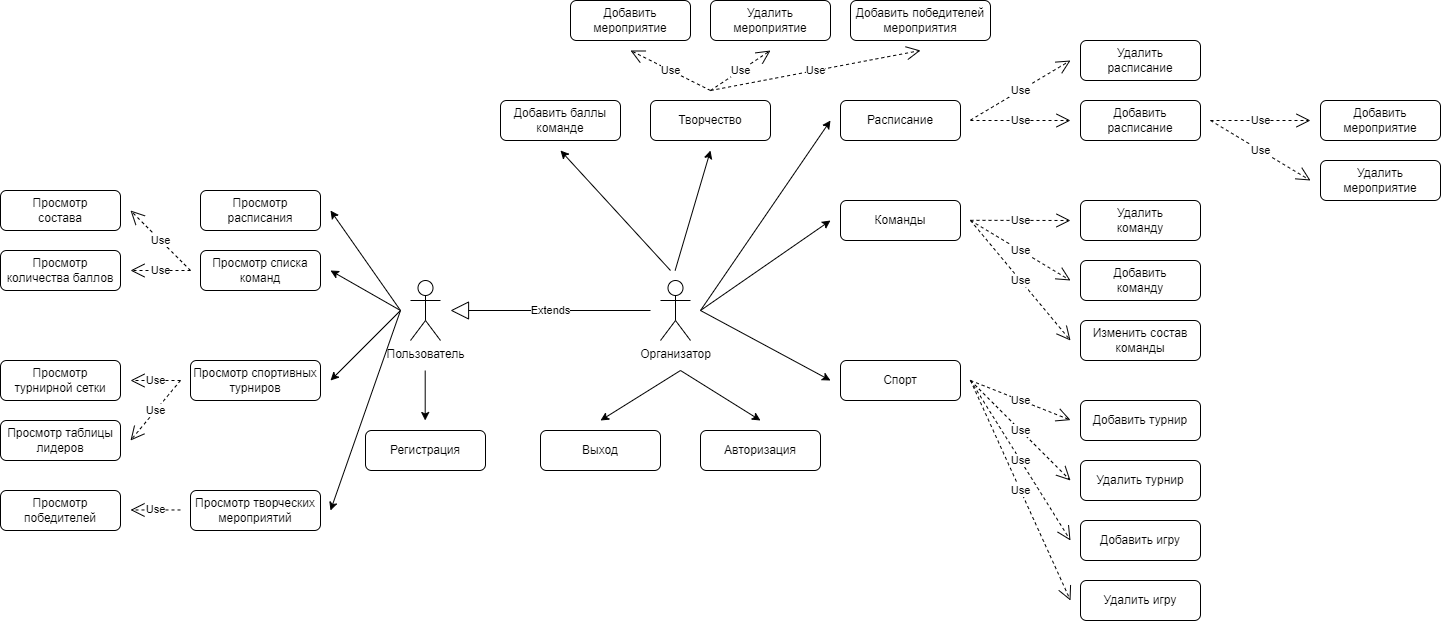

The diagram above was exported from draw.io. Its source (the exported page's mxGraphModel, read from the mxfile embedded in the PNG):
<mxGraphModel dx="1621" dy="1020" grid="0" gridSize="10" guides="1" tooltips="1" connect="1" arrows="1" fold="1" page="0" pageScale="1" pageWidth="827" pageHeight="1169" math="0" shadow="0">
  <root>
    <mxCell id="0" />
    <mxCell id="1" parent="0" />
    <mxCell id="OZne5NdtYYrR48Qp9VPB-1" value="Пользователь" style="shape=umlActor;verticalLabelPosition=bottom;verticalAlign=top;html=1;outlineConnect=0;" parent="1" vertex="1">
      <mxGeometry x="210" y="160" width="30" height="60" as="geometry" />
    </mxCell>
    <mxCell id="OZne5NdtYYrR48Qp9VPB-3" value="Просмотр расписания" style="rounded=1;whiteSpace=wrap;html=1;" parent="1" vertex="1">
      <mxGeometry y="70" width="120" height="40" as="geometry" />
    </mxCell>
    <mxCell id="OZne5NdtYYrR48Qp9VPB-4" value="Просмотр списка команд" style="rounded=1;whiteSpace=wrap;html=1;" parent="1" vertex="1">
      <mxGeometry y="130" width="120" height="40" as="geometry" />
    </mxCell>
    <mxCell id="OZne5NdtYYrR48Qp9VPB-5" value="Просмотр спортивных турниров" style="rounded=1;whiteSpace=wrap;html=1;" parent="1" vertex="1">
      <mxGeometry x="-10" y="240" width="130" height="40" as="geometry" />
    </mxCell>
    <mxCell id="OZne5NdtYYrR48Qp9VPB-6" value="Просмотр творческих мероприятий" style="rounded=1;whiteSpace=wrap;html=1;" parent="1" vertex="1">
      <mxGeometry x="-10" y="370" width="130" height="40" as="geometry" />
    </mxCell>
    <mxCell id="OZne5NdtYYrR48Qp9VPB-16" value="Организатор" style="shape=umlActor;verticalLabelPosition=bottom;verticalAlign=top;html=1;outlineConnect=0;" parent="1" vertex="1">
      <mxGeometry x="460" y="160" width="30" height="60" as="geometry" />
    </mxCell>
    <mxCell id="OZne5NdtYYrR48Qp9VPB-17" value="Расписание" style="rounded=1;whiteSpace=wrap;html=1;" parent="1" vertex="1">
      <mxGeometry x="640" y="-20" width="120" height="40" as="geometry" />
    </mxCell>
    <mxCell id="OZne5NdtYYrR48Qp9VPB-18" value="Команды" style="rounded=1;whiteSpace=wrap;html=1;" parent="1" vertex="1">
      <mxGeometry x="640" y="80" width="120" height="40" as="geometry" />
    </mxCell>
    <mxCell id="OZne5NdtYYrR48Qp9VPB-19" value="Спорт" style="rounded=1;whiteSpace=wrap;html=1;" parent="1" vertex="1">
      <mxGeometry x="640" y="240" width="120" height="40" as="geometry" />
    </mxCell>
    <mxCell id="OZne5NdtYYrR48Qp9VPB-20" value="Творчество" style="rounded=1;whiteSpace=wrap;html=1;" parent="1" vertex="1">
      <mxGeometry x="450" y="-20" width="120" height="40" as="geometry" />
    </mxCell>
    <mxCell id="OZne5NdtYYrR48Qp9VPB-21" value="" style="endArrow=classic;html=1;rounded=0;" parent="1" edge="1">
      <mxGeometry width="50" height="50" relative="1" as="geometry">
        <mxPoint x="500" y="190" as="sourcePoint" />
        <mxPoint x="630" as="targetPoint" />
      </mxGeometry>
    </mxCell>
    <mxCell id="OZne5NdtYYrR48Qp9VPB-22" value="" style="endArrow=classic;html=1;rounded=0;" parent="1" edge="1">
      <mxGeometry width="50" height="50" relative="1" as="geometry">
        <mxPoint x="500" y="190" as="sourcePoint" />
        <mxPoint x="630" y="260" as="targetPoint" />
      </mxGeometry>
    </mxCell>
    <mxCell id="OZne5NdtYYrR48Qp9VPB-23" value="" style="endArrow=classic;html=1;rounded=0;" parent="1" edge="1">
      <mxGeometry width="50" height="50" relative="1" as="geometry">
        <mxPoint x="500" y="190" as="sourcePoint" />
        <mxPoint x="630" y="100" as="targetPoint" />
      </mxGeometry>
    </mxCell>
    <mxCell id="OZne5NdtYYrR48Qp9VPB-25" value="Регистрация" style="rounded=1;whiteSpace=wrap;html=1;" parent="1" vertex="1">
      <mxGeometry x="165" y="310" width="120" height="40" as="geometry" />
    </mxCell>
    <mxCell id="OZne5NdtYYrR48Qp9VPB-26" value="Авторизация" style="rounded=1;whiteSpace=wrap;html=1;" parent="1" vertex="1">
      <mxGeometry x="500" y="310" width="120" height="40" as="geometry" />
    </mxCell>
    <mxCell id="OZne5NdtYYrR48Qp9VPB-30" value="Удалить &lt;br&gt;расписание" style="rounded=1;whiteSpace=wrap;html=1;" parent="1" vertex="1">
      <mxGeometry x="880" y="-80" width="120" height="40" as="geometry" />
    </mxCell>
    <mxCell id="OZne5NdtYYrR48Qp9VPB-31" value="Добавить&lt;br&gt;расписание" style="rounded=1;whiteSpace=wrap;html=1;" parent="1" vertex="1">
      <mxGeometry x="880" y="-20" width="120" height="40" as="geometry" />
    </mxCell>
    <mxCell id="OZne5NdtYYrR48Qp9VPB-34" value="Добавить мероприятие" style="rounded=1;whiteSpace=wrap;html=1;" parent="1" vertex="1">
      <mxGeometry x="1120" y="-20" width="120" height="40" as="geometry" />
    </mxCell>
    <mxCell id="OZne5NdtYYrR48Qp9VPB-35" value="Удалить&lt;br&gt;мероприятие" style="rounded=1;whiteSpace=wrap;html=1;" parent="1" vertex="1">
      <mxGeometry x="1120" y="40" width="120" height="40" as="geometry" />
    </mxCell>
    <mxCell id="OZne5NdtYYrR48Qp9VPB-37" value="Удалить&lt;br&gt;команду" style="rounded=1;whiteSpace=wrap;html=1;" parent="1" vertex="1">
      <mxGeometry x="880" y="80" width="120" height="40" as="geometry" />
    </mxCell>
    <mxCell id="OZne5NdtYYrR48Qp9VPB-39" value="Добавить&lt;br&gt;команду" style="rounded=1;whiteSpace=wrap;html=1;" parent="1" vertex="1">
      <mxGeometry x="880" y="140" width="120" height="40" as="geometry" />
    </mxCell>
    <mxCell id="OZne5NdtYYrR48Qp9VPB-42" value="Изменить состав команды" style="rounded=1;whiteSpace=wrap;html=1;" parent="1" vertex="1">
      <mxGeometry x="880" y="200" width="120" height="40" as="geometry" />
    </mxCell>
    <mxCell id="OZne5NdtYYrR48Qp9VPB-43" value="Добавить турнир" style="rounded=1;whiteSpace=wrap;html=1;" parent="1" vertex="1">
      <mxGeometry x="880" y="280" width="120" height="40" as="geometry" />
    </mxCell>
    <mxCell id="OZne5NdtYYrR48Qp9VPB-45" value="Удалить турнир" style="rounded=1;whiteSpace=wrap;html=1;" parent="1" vertex="1">
      <mxGeometry x="880" y="340" width="120" height="40" as="geometry" />
    </mxCell>
    <mxCell id="OZne5NdtYYrR48Qp9VPB-48" value="Добавить игру" style="rounded=1;whiteSpace=wrap;html=1;" parent="1" vertex="1">
      <mxGeometry x="880" y="400" width="120" height="40" as="geometry" />
    </mxCell>
    <mxCell id="OZne5NdtYYrR48Qp9VPB-50" value="Удалить игру" style="rounded=1;whiteSpace=wrap;html=1;" parent="1" vertex="1">
      <mxGeometry x="880" y="460" width="120" height="40" as="geometry" />
    </mxCell>
    <mxCell id="OZne5NdtYYrR48Qp9VPB-52" value="Просмотр&lt;br&gt;состава" style="rounded=1;whiteSpace=wrap;html=1;" parent="1" vertex="1">
      <mxGeometry x="-200" y="70" width="120" height="40" as="geometry" />
    </mxCell>
    <mxCell id="OZne5NdtYYrR48Qp9VPB-54" value="Просмотр количества баллов" style="rounded=1;whiteSpace=wrap;html=1;" parent="1" vertex="1">
      <mxGeometry x="-200" y="130" width="120" height="40" as="geometry" />
    </mxCell>
    <mxCell id="OZne5NdtYYrR48Qp9VPB-57" value="Просмотр&lt;br&gt;турнирной сетки" style="rounded=1;whiteSpace=wrap;html=1;" parent="1" vertex="1">
      <mxGeometry x="-200" y="240" width="120" height="40" as="geometry" />
    </mxCell>
    <mxCell id="OZne5NdtYYrR48Qp9VPB-58" value="Просмотр таблицы лидеров" style="rounded=1;whiteSpace=wrap;html=1;" parent="1" vertex="1">
      <mxGeometry x="-200" y="300" width="120" height="40" as="geometry" />
    </mxCell>
    <mxCell id="OZne5NdtYYrR48Qp9VPB-60" value="Выход" style="rounded=1;whiteSpace=wrap;html=1;" parent="1" vertex="1">
      <mxGeometry x="340" y="310" width="120" height="40" as="geometry" />
    </mxCell>
    <mxCell id="OZne5NdtYYrR48Qp9VPB-61" value="" style="endArrow=classic;html=1;rounded=0;" parent="1" edge="1">
      <mxGeometry width="50" height="50" relative="1" as="geometry">
        <mxPoint x="480" y="250" as="sourcePoint" />
        <mxPoint x="560" y="300" as="targetPoint" />
      </mxGeometry>
    </mxCell>
    <mxCell id="OZne5NdtYYrR48Qp9VPB-62" value="" style="endArrow=classic;html=1;rounded=0;" parent="1" edge="1">
      <mxGeometry width="50" height="50" relative="1" as="geometry">
        <mxPoint x="224.7" y="250" as="sourcePoint" />
        <mxPoint x="224.7" y="300" as="targetPoint" />
      </mxGeometry>
    </mxCell>
    <mxCell id="OZne5NdtYYrR48Qp9VPB-63" value="" style="endArrow=classic;html=1;rounded=0;" parent="1" edge="1">
      <mxGeometry width="50" height="50" relative="1" as="geometry">
        <mxPoint x="480" y="250" as="sourcePoint" />
        <mxPoint x="400" y="300" as="targetPoint" />
      </mxGeometry>
    </mxCell>
    <mxCell id="OZne5NdtYYrR48Qp9VPB-64" value="Extends" style="endArrow=block;endSize=16;endFill=0;html=1;rounded=0;" parent="1" edge="1">
      <mxGeometry width="160" relative="1" as="geometry">
        <mxPoint x="450" y="190" as="sourcePoint" />
        <mxPoint x="250" y="190" as="targetPoint" />
      </mxGeometry>
    </mxCell>
    <mxCell id="OZne5NdtYYrR48Qp9VPB-65" value="Use" style="endArrow=open;endSize=12;dashed=1;html=1;rounded=0;" parent="1" edge="1">
      <mxGeometry width="160" relative="1" as="geometry">
        <mxPoint x="770" y="99.82" as="sourcePoint" />
        <mxPoint x="870" y="100" as="targetPoint" />
      </mxGeometry>
    </mxCell>
    <mxCell id="OZne5NdtYYrR48Qp9VPB-66" value="Use" style="endArrow=open;endSize=12;dashed=1;html=1;rounded=0;" parent="1" edge="1">
      <mxGeometry width="160" relative="1" as="geometry">
        <mxPoint x="770" y="100" as="sourcePoint" />
        <mxPoint x="870" y="160" as="targetPoint" />
      </mxGeometry>
    </mxCell>
    <mxCell id="OZne5NdtYYrR48Qp9VPB-67" value="Use" style="endArrow=open;endSize=12;dashed=1;html=1;rounded=0;" parent="1" edge="1">
      <mxGeometry width="160" relative="1" as="geometry">
        <mxPoint x="770" y="100" as="sourcePoint" />
        <mxPoint x="870" y="220" as="targetPoint" />
      </mxGeometry>
    </mxCell>
    <mxCell id="OZne5NdtYYrR48Qp9VPB-68" value="Use" style="endArrow=open;endSize=12;dashed=1;html=1;rounded=0;" parent="1" edge="1">
      <mxGeometry width="160" relative="1" as="geometry">
        <mxPoint x="770" y="-0.37000000000000455" as="sourcePoint" />
        <mxPoint x="870" y="-60" as="targetPoint" />
      </mxGeometry>
    </mxCell>
    <mxCell id="OZne5NdtYYrR48Qp9VPB-69" value="Use" style="endArrow=open;endSize=12;dashed=1;html=1;rounded=0;" parent="1" edge="1">
      <mxGeometry width="160" relative="1" as="geometry">
        <mxPoint x="770" as="sourcePoint" />
        <mxPoint x="870" as="targetPoint" />
      </mxGeometry>
    </mxCell>
    <mxCell id="OZne5NdtYYrR48Qp9VPB-70" value="Use" style="endArrow=open;endSize=12;dashed=1;html=1;rounded=0;" parent="1" edge="1">
      <mxGeometry width="160" relative="1" as="geometry">
        <mxPoint x="1010" as="sourcePoint" />
        <mxPoint x="1110" as="targetPoint" />
      </mxGeometry>
    </mxCell>
    <mxCell id="OZne5NdtYYrR48Qp9VPB-71" value="Use" style="endArrow=open;endSize=12;dashed=1;html=1;rounded=0;" parent="1" edge="1">
      <mxGeometry width="160" relative="1" as="geometry">
        <mxPoint x="1010" as="sourcePoint" />
        <mxPoint x="1110" y="60" as="targetPoint" />
      </mxGeometry>
    </mxCell>
    <mxCell id="OZne5NdtYYrR48Qp9VPB-72" value="Use" style="endArrow=open;endSize=12;dashed=1;html=1;rounded=0;" parent="1" edge="1">
      <mxGeometry width="160" relative="1" as="geometry">
        <mxPoint x="770" y="260" as="sourcePoint" />
        <mxPoint x="870" y="299.57" as="targetPoint" />
      </mxGeometry>
    </mxCell>
    <mxCell id="OZne5NdtYYrR48Qp9VPB-73" value="Use" style="endArrow=open;endSize=12;dashed=1;html=1;rounded=0;" parent="1" edge="1">
      <mxGeometry width="160" relative="1" as="geometry">
        <mxPoint x="770" y="260" as="sourcePoint" />
        <mxPoint x="870" y="360" as="targetPoint" />
      </mxGeometry>
    </mxCell>
    <mxCell id="OZne5NdtYYrR48Qp9VPB-74" value="Use" style="endArrow=open;endSize=12;dashed=1;html=1;rounded=0;" parent="1" edge="1">
      <mxGeometry width="160" relative="1" as="geometry">
        <mxPoint x="770" y="260" as="sourcePoint" />
        <mxPoint x="870" y="420" as="targetPoint" />
      </mxGeometry>
    </mxCell>
    <mxCell id="OZne5NdtYYrR48Qp9VPB-75" value="Use" style="endArrow=open;endSize=12;dashed=1;html=1;rounded=0;" parent="1" edge="1">
      <mxGeometry width="160" relative="1" as="geometry">
        <mxPoint x="770" y="260" as="sourcePoint" />
        <mxPoint x="870" y="480" as="targetPoint" />
      </mxGeometry>
    </mxCell>
    <mxCell id="OZne5NdtYYrR48Qp9VPB-78" value="" style="endArrow=classic;html=1;rounded=0;" parent="1" edge="1">
      <mxGeometry width="50" height="50" relative="1" as="geometry">
        <mxPoint x="200" y="190" as="sourcePoint" />
        <mxPoint x="130" y="90" as="targetPoint" />
      </mxGeometry>
    </mxCell>
    <mxCell id="OZne5NdtYYrR48Qp9VPB-79" value="" style="endArrow=classic;html=1;rounded=0;" parent="1" edge="1">
      <mxGeometry width="50" height="50" relative="1" as="geometry">
        <mxPoint x="200" y="190" as="sourcePoint" />
        <mxPoint x="130" y="150" as="targetPoint" />
      </mxGeometry>
    </mxCell>
    <mxCell id="OZne5NdtYYrR48Qp9VPB-80" value="Use" style="endArrow=open;endSize=12;dashed=1;html=1;rounded=0;" parent="1" edge="1">
      <mxGeometry width="160" relative="1" as="geometry">
        <mxPoint x="-10" y="150" as="sourcePoint" />
        <mxPoint x="-70" y="90" as="targetPoint" />
      </mxGeometry>
    </mxCell>
    <mxCell id="OZne5NdtYYrR48Qp9VPB-81" value="Use" style="endArrow=open;endSize=12;dashed=1;html=1;rounded=0;" parent="1" edge="1">
      <mxGeometry width="160" relative="1" as="geometry">
        <mxPoint x="-10" y="150" as="sourcePoint" />
        <mxPoint x="-70" y="150" as="targetPoint" />
      </mxGeometry>
    </mxCell>
    <mxCell id="OZne5NdtYYrR48Qp9VPB-82" value="" style="endArrow=classic;html=1;rounded=0;" parent="1" edge="1">
      <mxGeometry width="50" height="50" relative="1" as="geometry">
        <mxPoint x="200" y="190" as="sourcePoint" />
        <mxPoint x="130" y="260" as="targetPoint" />
      </mxGeometry>
    </mxCell>
    <mxCell id="OZne5NdtYYrR48Qp9VPB-83" value="" style="endArrow=classic;html=1;rounded=0;" parent="1" edge="1">
      <mxGeometry width="50" height="50" relative="1" as="geometry">
        <mxPoint x="200" y="190" as="sourcePoint" />
        <mxPoint x="130" y="390" as="targetPoint" />
      </mxGeometry>
    </mxCell>
    <mxCell id="OZne5NdtYYrR48Qp9VPB-84" value="Use" style="endArrow=open;endSize=12;dashed=1;html=1;rounded=0;" parent="1" edge="1">
      <mxGeometry width="160" relative="1" as="geometry">
        <mxPoint x="-20" y="260" as="sourcePoint" />
        <mxPoint x="-70" y="260" as="targetPoint" />
      </mxGeometry>
    </mxCell>
    <mxCell id="OZne5NdtYYrR48Qp9VPB-85" value="Use" style="endArrow=open;endSize=12;dashed=1;html=1;rounded=0;" parent="1" edge="1">
      <mxGeometry width="160" relative="1" as="geometry">
        <mxPoint x="-20" y="260" as="sourcePoint" />
        <mxPoint x="-70" y="320" as="targetPoint" />
      </mxGeometry>
    </mxCell>
    <mxCell id="OZne5NdtYYrR48Qp9VPB-86" value="Просмотр победителей" style="rounded=1;whiteSpace=wrap;html=1;" parent="1" vertex="1">
      <mxGeometry x="-200" y="370" width="120" height="40" as="geometry" />
    </mxCell>
    <mxCell id="OZne5NdtYYrR48Qp9VPB-87" value="Use" style="endArrow=open;endSize=12;dashed=1;html=1;rounded=0;" parent="1" edge="1">
      <mxGeometry width="160" relative="1" as="geometry">
        <mxPoint x="-20" y="389.47" as="sourcePoint" />
        <mxPoint x="-70" y="389.47" as="targetPoint" />
      </mxGeometry>
    </mxCell>
    <mxCell id="OZne5NdtYYrR48Qp9VPB-88" value="" style="endArrow=classic;html=1;rounded=0;" parent="1" edge="1">
      <mxGeometry width="50" height="50" relative="1" as="geometry">
        <mxPoint x="474.64" y="150" as="sourcePoint" />
        <mxPoint x="510" y="30" as="targetPoint" />
      </mxGeometry>
    </mxCell>
    <mxCell id="OZne5NdtYYrR48Qp9VPB-89" value="Добавить мероприятие" style="rounded=1;whiteSpace=wrap;html=1;" parent="1" vertex="1">
      <mxGeometry x="370" y="-120" width="120" height="40" as="geometry" />
    </mxCell>
    <mxCell id="OZne5NdtYYrR48Qp9VPB-90" value="Удалить мероприятие" style="rounded=1;whiteSpace=wrap;html=1;" parent="1" vertex="1">
      <mxGeometry x="510" y="-120" width="120" height="40" as="geometry" />
    </mxCell>
    <mxCell id="OZne5NdtYYrR48Qp9VPB-91" value="Добавить победителей мероприятия" style="rounded=1;whiteSpace=wrap;html=1;" parent="1" vertex="1">
      <mxGeometry x="650" y="-120" width="140" height="40" as="geometry" />
    </mxCell>
    <mxCell id="OZne5NdtYYrR48Qp9VPB-92" value="Use" style="endArrow=open;endSize=12;dashed=1;html=1;rounded=0;" parent="1" edge="1">
      <mxGeometry width="160" relative="1" as="geometry">
        <mxPoint x="510" y="-30" as="sourcePoint" />
        <mxPoint x="430" y="-70" as="targetPoint" />
      </mxGeometry>
    </mxCell>
    <mxCell id="OZne5NdtYYrR48Qp9VPB-93" value="Use" style="endArrow=open;endSize=12;dashed=1;html=1;rounded=0;" parent="1" edge="1">
      <mxGeometry width="160" relative="1" as="geometry">
        <mxPoint x="510" y="-30" as="sourcePoint" />
        <mxPoint x="570" y="-70" as="targetPoint" />
      </mxGeometry>
    </mxCell>
    <mxCell id="OZne5NdtYYrR48Qp9VPB-94" value="Use" style="endArrow=open;endSize=12;dashed=1;html=1;rounded=0;" parent="1" edge="1">
      <mxGeometry width="160" relative="1" as="geometry">
        <mxPoint x="510" y="-30" as="sourcePoint" />
        <mxPoint x="720" y="-70" as="targetPoint" />
      </mxGeometry>
    </mxCell>
    <mxCell id="OZne5NdtYYrR48Qp9VPB-95" value="Добавить баллы команде" style="rounded=1;whiteSpace=wrap;html=1;" parent="1" vertex="1">
      <mxGeometry x="300" y="-20" width="120" height="40" as="geometry" />
    </mxCell>
    <mxCell id="OZne5NdtYYrR48Qp9VPB-96" value="" style="endArrow=classic;html=1;rounded=0;" parent="1" edge="1">
      <mxGeometry width="50" height="50" relative="1" as="geometry">
        <mxPoint x="470" y="150" as="sourcePoint" />
        <mxPoint x="360" y="30" as="targetPoint" />
      </mxGeometry>
    </mxCell>
  </root>
</mxGraphModel>